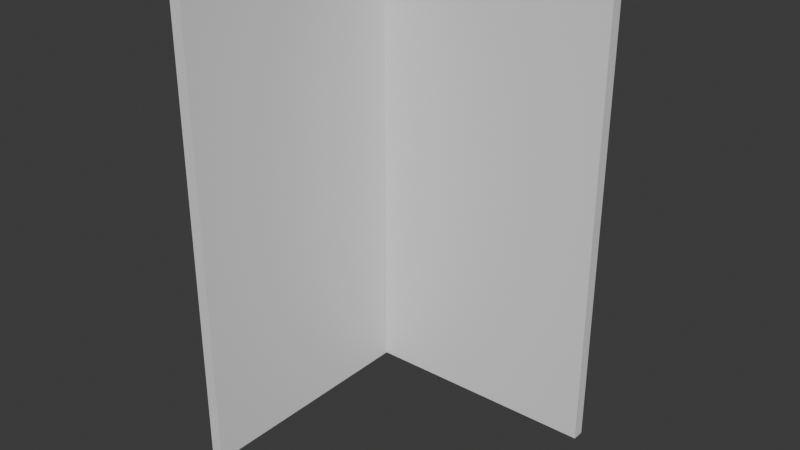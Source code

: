 # Source: Corner1.blend  (saved by Blender 4.4.30; exported with 4.5.12 LTS)
import bpy
from mathutils import Matrix  # noqa: F401  (used for matrix-valued properties, if any)

bpy.ops.wm.read_factory_settings(use_empty=True)
scene = bpy.context.scene
scene.name = 'Scene'

# ---- collections
col_collection = bpy.data.collections.new('Collection'); scene.collection.children.link(col_collection)

# ---- materials (node trees are filled in below, after node groups)
mat_material = bpy.data.materials.new('Material')
mat_material.alpha_threshold = 0.0
mat_material.roughness = 0.5
mat_material.line_color = (0.0, 0.0, 0.0, 1.0)

# ---- material node trees
mat_material.use_nodes = True; mat_material.node_tree.nodes.clear()
_N = mat_material.node_tree.nodes; _L = mat_material.node_tree.links
n0 = _N.new('ShaderNodeOutputMaterial'); n0.name = 'Material Output'; n0.location = (300, 300)
n1 = _N.new('ShaderNodeBsdfPrincipled'); n1.name = 'Principled BSDF'; n1.location = (10, 300)
n1.inputs[3].default_value = 1.45
_L.new(n1.outputs[0], n0.inputs[0])
n0.is_active_output = True

# ---- world
world_world = bpy.data.worlds.new('World'); scene.world = world_world
world_world.use_nodes = True; world_world.node_tree.nodes.clear()
_N = world_world.node_tree.nodes; _L = world_world.node_tree.links
n0 = _N.new('ShaderNodeOutputWorld'); n0.name = 'World Output'; n0.location = (300, 300)
n1 = _N.new('ShaderNodeBackground'); n1.name = 'Background'; n1.location = (10, 300)
n1.inputs[0].default_value = (0.05088, 0.05088, 0.05088, 1.0)
_L.new(n1.outputs[0], n0.inputs[0])
n0.is_active_output = True
world_world.color = (0.05088, 0.05088, 0.05088)
world_world.sun_shadow_jitter_overblur = 0.0

# ---- meshes
me_cube = bpy.data.meshes.new('Cube')
me_cube.from_pydata([(1.053, 0.0, 1.0), (1.053, 0.0, -1.0), (1.053, -1.0, 1.0), (1.053, -1.0, -1.0), (0.0, 0.0, -1.0), (0.05109, -1.206, 1.0), (0.05109, -1.206, -1.0), (0.0, 0.0, 1.0), (0.0, -21.54, -1.0), (0.0497, -21.54, 1.0), (0.0497, -21.54, -1.0), (0.0, -21.54, 1.0)], [], [(4, 1, 3, 6), (4, 7, 0, 1), (3, 2, 5, 6), (0, 7, 5, 2), (8, 4, 6, 10), (4, 7, 5, 6), (8, 11, 7, 4), (6, 5, 9, 10), (7, 11, 9, 5), (1, 0, 2, 3), (11, 8, 10, 9)])
_uv = me_cube.uv_layers.new(name='UVMap')
_uv.uv.foreach_set('vector', [0.25, 0.5, 0.375, 0.5, 0.375, 0.75, 0.25, 0.75, 0.375, 0.375, 0.625, 0.375, 0.625, 0.5, 0.375, 0.5, 0.375, 0.75, 0.625, 0.75, 0.625, 0.875, 0.375, 0.875, 0.625, 0.5, 0.75, 0.5, 0.75, 0.75, 0.625, 0.75, 0.25, 0.5, 0.375, 0.5, 0.375, 0.75, 0.25, 0.75, 0.375, 0.5, 0.625, 0.5, 0.625, 0.75, 0.375, 0.75, 0.375, 0.375, 0.625, 0.375, 0.625, 0.5, 0.375, 0.5, 0.375, 0.75, 0.625, 0.75, 0.625, 0.875, 0.375, 0.875, 0.625, 0.5, 0.75, 0.5, 0.75, 0.75, 0.625, 0.75, 0.375, 0.5, 0.625, 0.5, 0.625, 0.75, 0.375, 0.75, 0.75, 0.5, 0.25, 0.5, 0.375, 0.875, 0.75, 0.75])
me_cube.materials.append(mat_material)
me_cube.use_mirror_vertex_groups = False
me_cube.update()

# ---- objects
ob_corner = bpy.data.objects.new('Corner', me_cube)

# ---- transforms, parenting, visibility, modifiers, constraints
ob_corner.location = (0.0, 0.0, 1.016)
ob_corner.scale = (1.0, 0.04969, 1.0)
ob_corner.lock_rotations_4d = False
ob_corner.empty_display_type = 'ARROWS'
ob_corner.lineart.crease_threshold = 0.0

# ---- collection membership
col_collection.objects.link(ob_corner)

# ---- scene / render settings (as saved in the file)
scene.frame_start = 1; scene.frame_end = 250; scene.frame_set(1)
scene.render.engine = 'BLENDER_EEVEE_NEXT'
bpy.context.view_layer.update()

# ---- added for rendering (the .blend has no active camera and no usable light): camera, sun
cam_auto = bpy.data.cameras.new('AutoCamera')
cam_auto.lens = 50.0
cam_auto.sensor_width = 36.0
cam_auto.clip_end = 1000.0
ob_auto_camera = bpy.data.objects.new('AutoCamera', cam_auto)
scene.collection.objects.link(ob_auto_camera)
ob_auto_camera.location = (2.83986, -3.31139, 2.86683)
ob_auto_camera.rotation_euler = (1.09748, -7.21219e-08, 0.694738)
scene.camera = ob_auto_camera
light_auto_sun = bpy.data.lights.new('AutoSun', 'SUN')
light_auto_sun.energy = 3.0
light_auto_sun.angle = 0.0523599
ob_auto_sun = bpy.data.objects.new('AutoSun', light_auto_sun)
scene.collection.objects.link(ob_auto_sun)
ob_auto_sun.rotation_euler = (0.872665, 0.174533, 0.523599)
bpy.context.view_layer.update()
